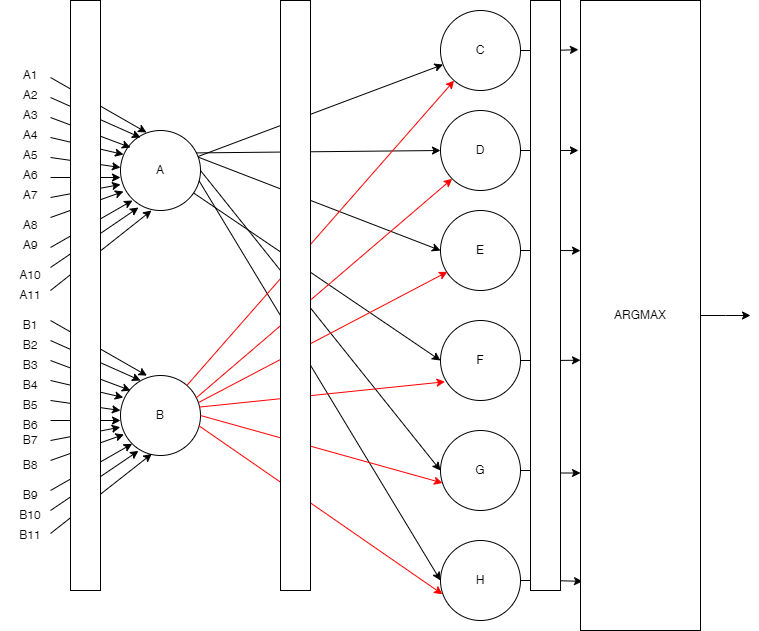

The diagram above was exported from draw.io. Its source (the exported page's mxGraphModel, read from the mxfile embedded in the PNG):
<mxGraphModel dx="1658" dy="828" grid="1" gridSize="10" guides="1" tooltips="1" connect="1" arrows="1" fold="1" page="1" pageScale="1" pageWidth="827" pageHeight="1169" math="0" shadow="0">
  <root>
    <mxCell id="0" />
    <mxCell id="1" parent="0" />
    <mxCell id="E5tgramYz_pTEYkIixOJ-1" value="A" style="ellipse;whiteSpace=wrap;html=1;aspect=fixed;" parent="1" vertex="1">
      <mxGeometry x="130" y="290" width="80" height="80" as="geometry" />
    </mxCell>
    <mxCell id="4To8R8yIKyjP5nJxV1hI-5" style="edgeStyle=orthogonalEdgeStyle;rounded=0;orthogonalLoop=1;jettySize=auto;html=1;exitX=1;exitY=0.5;exitDx=0;exitDy=0;entryX=-0.017;entryY=0.078;entryDx=0;entryDy=0;entryPerimeter=0;" edge="1" parent="1" source="E5tgramYz_pTEYkIixOJ-3" target="4To8R8yIKyjP5nJxV1hI-4">
      <mxGeometry relative="1" as="geometry" />
    </mxCell>
    <mxCell id="E5tgramYz_pTEYkIixOJ-3" value="C" style="ellipse;whiteSpace=wrap;html=1;aspect=fixed;" parent="1" vertex="1">
      <mxGeometry x="450" y="170" width="80" height="80" as="geometry" />
    </mxCell>
    <mxCell id="4To8R8yIKyjP5nJxV1hI-6" style="edgeStyle=orthogonalEdgeStyle;rounded=0;orthogonalLoop=1;jettySize=auto;html=1;exitX=1;exitY=0.5;exitDx=0;exitDy=0;entryX=-0.017;entryY=0.238;entryDx=0;entryDy=0;entryPerimeter=0;" edge="1" parent="1" source="E5tgramYz_pTEYkIixOJ-4" target="4To8R8yIKyjP5nJxV1hI-4">
      <mxGeometry relative="1" as="geometry" />
    </mxCell>
    <mxCell id="E5tgramYz_pTEYkIixOJ-4" value="D" style="ellipse;whiteSpace=wrap;html=1;aspect=fixed;" parent="1" vertex="1">
      <mxGeometry x="450" y="270" width="80" height="80" as="geometry" />
    </mxCell>
    <mxCell id="4To8R8yIKyjP5nJxV1hI-7" style="edgeStyle=orthogonalEdgeStyle;rounded=0;orthogonalLoop=1;jettySize=auto;html=1;exitX=1;exitY=0.5;exitDx=0;exitDy=0;entryX=0;entryY=0.397;entryDx=0;entryDy=0;entryPerimeter=0;" edge="1" parent="1" source="E5tgramYz_pTEYkIixOJ-5" target="4To8R8yIKyjP5nJxV1hI-4">
      <mxGeometry relative="1" as="geometry" />
    </mxCell>
    <mxCell id="E5tgramYz_pTEYkIixOJ-5" value="E" style="ellipse;whiteSpace=wrap;html=1;aspect=fixed;" parent="1" vertex="1">
      <mxGeometry x="450" y="370" width="80" height="80" as="geometry" />
    </mxCell>
    <mxCell id="4To8R8yIKyjP5nJxV1hI-8" style="edgeStyle=orthogonalEdgeStyle;rounded=0;orthogonalLoop=1;jettySize=auto;html=1;exitX=1;exitY=0.5;exitDx=0;exitDy=0;entryX=0;entryY=0.571;entryDx=0;entryDy=0;entryPerimeter=0;" edge="1" parent="1" source="E5tgramYz_pTEYkIixOJ-6" target="4To8R8yIKyjP5nJxV1hI-4">
      <mxGeometry relative="1" as="geometry" />
    </mxCell>
    <mxCell id="E5tgramYz_pTEYkIixOJ-6" value="F" style="ellipse;whiteSpace=wrap;html=1;aspect=fixed;" parent="1" vertex="1">
      <mxGeometry x="450" y="480" width="80" height="80" as="geometry" />
    </mxCell>
    <mxCell id="4To8R8yIKyjP5nJxV1hI-9" style="edgeStyle=orthogonalEdgeStyle;rounded=0;orthogonalLoop=1;jettySize=auto;html=1;exitX=1;exitY=0.5;exitDx=0;exitDy=0;entryX=0;entryY=0.75;entryDx=0;entryDy=0;" edge="1" parent="1" source="E5tgramYz_pTEYkIixOJ-7" target="4To8R8yIKyjP5nJxV1hI-4">
      <mxGeometry relative="1" as="geometry" />
    </mxCell>
    <mxCell id="E5tgramYz_pTEYkIixOJ-7" value="G" style="ellipse;whiteSpace=wrap;html=1;aspect=fixed;" parent="1" vertex="1">
      <mxGeometry x="450" y="590" width="80" height="80" as="geometry" />
    </mxCell>
    <mxCell id="4To8R8yIKyjP5nJxV1hI-10" style="edgeStyle=orthogonalEdgeStyle;rounded=0;orthogonalLoop=1;jettySize=auto;html=1;exitX=1;exitY=0.5;exitDx=0;exitDy=0;entryX=0.017;entryY=0.922;entryDx=0;entryDy=0;entryPerimeter=0;" edge="1" parent="1" source="E5tgramYz_pTEYkIixOJ-8" target="4To8R8yIKyjP5nJxV1hI-4">
      <mxGeometry relative="1" as="geometry" />
    </mxCell>
    <mxCell id="E5tgramYz_pTEYkIixOJ-8" value="H" style="ellipse;whiteSpace=wrap;html=1;aspect=fixed;" parent="1" vertex="1">
      <mxGeometry x="450" y="700" width="80" height="80" as="geometry" />
    </mxCell>
    <mxCell id="E5tgramYz_pTEYkIixOJ-15" value="" style="endArrow=classic;html=1;rounded=0;" parent="1" source="E5tgramYz_pTEYkIixOJ-1" target="E5tgramYz_pTEYkIixOJ-3" edge="1">
      <mxGeometry width="50" height="50" relative="1" as="geometry">
        <mxPoint x="510" y="120" as="sourcePoint" />
        <mxPoint x="560" y="70" as="targetPoint" />
      </mxGeometry>
    </mxCell>
    <mxCell id="E5tgramYz_pTEYkIixOJ-17" value="" style="endArrow=classic;html=1;rounded=0;entryX=0;entryY=0.5;entryDx=0;entryDy=0;exitX=0.946;exitY=0.28;exitDx=0;exitDy=0;exitPerimeter=0;" parent="1" source="E5tgramYz_pTEYkIixOJ-1" target="E5tgramYz_pTEYkIixOJ-4" edge="1">
      <mxGeometry width="50" height="50" relative="1" as="geometry">
        <mxPoint x="290" y="470" as="sourcePoint" />
        <mxPoint x="260" y="350" as="targetPoint" />
      </mxGeometry>
    </mxCell>
    <mxCell id="E5tgramYz_pTEYkIixOJ-18" value="" style="endArrow=classic;html=1;rounded=0;entryX=0;entryY=0.5;entryDx=0;entryDy=0;exitX=0.979;exitY=0.336;exitDx=0;exitDy=0;exitPerimeter=0;" parent="1" source="E5tgramYz_pTEYkIixOJ-1" target="E5tgramYz_pTEYkIixOJ-5" edge="1">
      <mxGeometry width="50" height="50" relative="1" as="geometry">
        <mxPoint x="220" y="400" as="sourcePoint" />
        <mxPoint x="600" y="150" as="targetPoint" />
      </mxGeometry>
    </mxCell>
    <mxCell id="E5tgramYz_pTEYkIixOJ-19" value="" style="endArrow=classic;html=1;rounded=0;entryX=0;entryY=0.5;entryDx=0;entryDy=0;" parent="1" source="E5tgramYz_pTEYkIixOJ-1" target="E5tgramYz_pTEYkIixOJ-6" edge="1">
      <mxGeometry width="50" height="50" relative="1" as="geometry">
        <mxPoint x="360" y="430" as="sourcePoint" />
        <mxPoint x="410" y="380" as="targetPoint" />
      </mxGeometry>
    </mxCell>
    <mxCell id="E5tgramYz_pTEYkIixOJ-20" value="" style="endArrow=classic;html=1;rounded=0;entryX=0;entryY=0.5;entryDx=0;entryDy=0;exitX=1;exitY=0.5;exitDx=0;exitDy=0;" parent="1" source="E5tgramYz_pTEYkIixOJ-1" target="E5tgramYz_pTEYkIixOJ-7" edge="1">
      <mxGeometry width="50" height="50" relative="1" as="geometry">
        <mxPoint x="200" y="530" as="sourcePoint" />
        <mxPoint x="580" y="476" as="targetPoint" />
      </mxGeometry>
    </mxCell>
    <mxCell id="E5tgramYz_pTEYkIixOJ-21" value="" style="endArrow=classic;html=1;rounded=0;entryX=0;entryY=0.5;entryDx=0;entryDy=0;exitX=0.983;exitY=0.63;exitDx=0;exitDy=0;exitPerimeter=0;" parent="1" source="E5tgramYz_pTEYkIixOJ-1" target="E5tgramYz_pTEYkIixOJ-8" edge="1">
      <mxGeometry width="50" height="50" relative="1" as="geometry">
        <mxPoint x="210" y="480" as="sourcePoint" />
        <mxPoint x="590" y="530" as="targetPoint" />
      </mxGeometry>
    </mxCell>
    <mxCell id="E5tgramYz_pTEYkIixOJ-29" value="B" style="ellipse;whiteSpace=wrap;html=1;aspect=fixed;strokeColor=#000000;" parent="1" vertex="1">
      <mxGeometry x="130" y="535" width="80" height="80" as="geometry" />
    </mxCell>
    <mxCell id="E5tgramYz_pTEYkIixOJ-30" value="" style="endArrow=classic;html=1;rounded=0;strokeColor=#FF0000;" parent="1" source="E5tgramYz_pTEYkIixOJ-29" target="E5tgramYz_pTEYkIixOJ-3" edge="1">
      <mxGeometry width="50" height="50" relative="1" as="geometry">
        <mxPoint x="510" y="285" as="sourcePoint" />
        <mxPoint x="599" y="230" as="targetPoint" />
      </mxGeometry>
    </mxCell>
    <mxCell id="E5tgramYz_pTEYkIixOJ-31" value="" style="endArrow=classic;html=1;rounded=0;entryX=0;entryY=1;entryDx=0;entryDy=0;exitX=0.946;exitY=0.28;exitDx=0;exitDy=0;exitPerimeter=0;strokeColor=#FF0000;" parent="1" source="E5tgramYz_pTEYkIixOJ-29" target="E5tgramYz_pTEYkIixOJ-4" edge="1">
      <mxGeometry width="50" height="50" relative="1" as="geometry">
        <mxPoint x="290" y="635" as="sourcePoint" />
        <mxPoint x="590" y="305" as="targetPoint" />
      </mxGeometry>
    </mxCell>
    <mxCell id="E5tgramYz_pTEYkIixOJ-32" value="" style="endArrow=classic;html=1;rounded=0;entryX=0.087;entryY=0.766;entryDx=0;entryDy=0;exitX=0.979;exitY=0.336;exitDx=0;exitDy=0;exitPerimeter=0;strokeColor=#FF0000;entryPerimeter=0;" parent="1" source="E5tgramYz_pTEYkIixOJ-29" target="E5tgramYz_pTEYkIixOJ-5" edge="1">
      <mxGeometry width="50" height="50" relative="1" as="geometry">
        <mxPoint x="220" y="565" as="sourcePoint" />
        <mxPoint x="590" y="405" as="targetPoint" />
      </mxGeometry>
    </mxCell>
    <mxCell id="E5tgramYz_pTEYkIixOJ-33" value="" style="endArrow=classic;html=1;rounded=0;entryX=0.056;entryY=0.766;entryDx=0;entryDy=0;strokeColor=#FF0000;entryPerimeter=0;exitX=0.983;exitY=0.395;exitDx=0;exitDy=0;exitPerimeter=0;" parent="1" source="E5tgramYz_pTEYkIixOJ-29" target="E5tgramYz_pTEYkIixOJ-6" edge="1">
      <mxGeometry width="50" height="50" relative="1" as="geometry">
        <mxPoint x="360" y="595" as="sourcePoint" />
        <mxPoint x="590" y="515" as="targetPoint" />
      </mxGeometry>
    </mxCell>
    <mxCell id="E5tgramYz_pTEYkIixOJ-34" value="" style="endArrow=classic;html=1;rounded=0;entryX=0.025;entryY=0.656;entryDx=0;entryDy=0;exitX=1;exitY=0.5;exitDx=0;exitDy=0;strokeColor=#FF0000;entryPerimeter=0;" parent="1" source="E5tgramYz_pTEYkIixOJ-29" target="E5tgramYz_pTEYkIixOJ-7" edge="1">
      <mxGeometry width="50" height="50" relative="1" as="geometry">
        <mxPoint x="200" y="695" as="sourcePoint" />
        <mxPoint x="590" y="625" as="targetPoint" />
      </mxGeometry>
    </mxCell>
    <mxCell id="E5tgramYz_pTEYkIixOJ-35" value="" style="endArrow=classic;html=1;rounded=0;entryX=0.025;entryY=0.672;entryDx=0;entryDy=0;exitX=0.983;exitY=0.63;exitDx=0;exitDy=0;exitPerimeter=0;strokeColor=#FF0000;entryPerimeter=0;" parent="1" source="E5tgramYz_pTEYkIixOJ-29" target="E5tgramYz_pTEYkIixOJ-8" edge="1">
      <mxGeometry width="50" height="50" relative="1" as="geometry">
        <mxPoint x="210" y="645" as="sourcePoint" />
        <mxPoint x="590" y="735" as="targetPoint" />
      </mxGeometry>
    </mxCell>
    <mxCell id="E5tgramYz_pTEYkIixOJ-41" value="" style="endArrow=classic;html=1;rounded=0;" parent="1" edge="1">
      <mxGeometry width="50" height="50" relative="1" as="geometry">
        <mxPoint x="60" y="580" as="sourcePoint" />
        <mxPoint x="130" y="580" as="targetPoint" />
      </mxGeometry>
    </mxCell>
    <mxCell id="E5tgramYz_pTEYkIixOJ-42" value="" style="endArrow=classic;html=1;rounded=0;entryX=0.043;entryY=0.737;entryDx=0;entryDy=0;entryPerimeter=0;" parent="1" target="E5tgramYz_pTEYkIixOJ-29" edge="1">
      <mxGeometry width="50" height="50" relative="1" as="geometry">
        <mxPoint x="60" y="620" as="sourcePoint" />
        <mxPoint x="130" y="610" as="targetPoint" />
      </mxGeometry>
    </mxCell>
    <mxCell id="E5tgramYz_pTEYkIixOJ-44" value="" style="endArrow=classic;html=1;rounded=0;entryX=0.225;entryY=0.942;entryDx=0;entryDy=0;entryPerimeter=0;" parent="1" target="E5tgramYz_pTEYkIixOJ-29" edge="1">
      <mxGeometry width="50" height="50" relative="1" as="geometry">
        <mxPoint x="60" y="670" as="sourcePoint" />
        <mxPoint x="130" y="670" as="targetPoint" />
      </mxGeometry>
    </mxCell>
    <mxCell id="E5tgramYz_pTEYkIixOJ-45" value="" style="endArrow=classic;html=1;rounded=0;entryX=0.391;entryY=0.98;entryDx=0;entryDy=0;entryPerimeter=0;" parent="1" target="E5tgramYz_pTEYkIixOJ-29" edge="1">
      <mxGeometry width="50" height="50" relative="1" as="geometry">
        <mxPoint x="60" y="693" as="sourcePoint" />
        <mxPoint x="133" y="667" as="targetPoint" />
      </mxGeometry>
    </mxCell>
    <mxCell id="E5tgramYz_pTEYkIixOJ-46" value="" style="endArrow=classic;html=1;rounded=0;entryX=0;entryY=1;entryDx=0;entryDy=0;" parent="1" target="E5tgramYz_pTEYkIixOJ-29" edge="1">
      <mxGeometry width="50" height="50" relative="1" as="geometry">
        <mxPoint x="60" y="650" as="sourcePoint" />
        <mxPoint x="131" y="655" as="targetPoint" />
      </mxGeometry>
    </mxCell>
    <mxCell id="E5tgramYz_pTEYkIixOJ-47" value="" style="endArrow=classic;html=1;rounded=0;entryX=-0.003;entryY=0.646;entryDx=0;entryDy=0;entryPerimeter=0;" parent="1" target="E5tgramYz_pTEYkIixOJ-29" edge="1">
      <mxGeometry width="50" height="50" relative="1" as="geometry">
        <mxPoint x="60" y="600" as="sourcePoint" />
        <mxPoint x="130" y="590" as="targetPoint" />
      </mxGeometry>
    </mxCell>
    <mxCell id="E5tgramYz_pTEYkIixOJ-48" value="" style="endArrow=classic;html=1;rounded=0;" parent="1" edge="1">
      <mxGeometry width="50" height="50" relative="1" as="geometry">
        <mxPoint x="60" y="560" as="sourcePoint" />
        <mxPoint x="130" y="570" as="targetPoint" />
      </mxGeometry>
    </mxCell>
    <mxCell id="E5tgramYz_pTEYkIixOJ-49" value="" style="endArrow=classic;html=1;rounded=0;entryX=0.035;entryY=0.275;entryDx=0;entryDy=0;entryPerimeter=0;" parent="1" target="E5tgramYz_pTEYkIixOJ-29" edge="1">
      <mxGeometry width="50" height="50" relative="1" as="geometry">
        <mxPoint x="60" y="540" as="sourcePoint" />
        <mxPoint x="130" y="560" as="targetPoint" />
      </mxGeometry>
    </mxCell>
    <mxCell id="E5tgramYz_pTEYkIixOJ-50" value="" style="endArrow=classic;html=1;rounded=0;" parent="1" edge="1">
      <mxGeometry width="50" height="50" relative="1" as="geometry">
        <mxPoint x="60" y="520" as="sourcePoint" />
        <mxPoint x="140" y="550" as="targetPoint" />
      </mxGeometry>
    </mxCell>
    <mxCell id="E5tgramYz_pTEYkIixOJ-51" value="" style="endArrow=classic;html=1;rounded=0;" parent="1" edge="1">
      <mxGeometry width="50" height="50" relative="1" as="geometry">
        <mxPoint x="60" y="500" as="sourcePoint" />
        <mxPoint x="150" y="540" as="targetPoint" />
      </mxGeometry>
    </mxCell>
    <mxCell id="E5tgramYz_pTEYkIixOJ-52" value="" style="endArrow=classic;html=1;rounded=0;entryX=0.331;entryY=0.002;entryDx=0;entryDy=0;entryPerimeter=0;" parent="1" target="E5tgramYz_pTEYkIixOJ-29" edge="1">
      <mxGeometry width="50" height="50" relative="1" as="geometry">
        <mxPoint x="60" y="480" as="sourcePoint" />
        <mxPoint x="150" y="520" as="targetPoint" />
      </mxGeometry>
    </mxCell>
    <mxCell id="E5tgramYz_pTEYkIixOJ-75" value="" style="endArrow=classic;html=1;rounded=0;" parent="1" edge="1">
      <mxGeometry width="50" height="50" relative="1" as="geometry">
        <mxPoint x="60" y="337" as="sourcePoint" />
        <mxPoint x="130" y="337" as="targetPoint" />
      </mxGeometry>
    </mxCell>
    <mxCell id="E5tgramYz_pTEYkIixOJ-76" value="" style="endArrow=classic;html=1;rounded=0;entryX=0.043;entryY=0.737;entryDx=0;entryDy=0;entryPerimeter=0;" parent="1" edge="1">
      <mxGeometry width="50" height="50" relative="1" as="geometry">
        <mxPoint x="60" y="377" as="sourcePoint" />
        <mxPoint x="133" y="351" as="targetPoint" />
      </mxGeometry>
    </mxCell>
    <mxCell id="E5tgramYz_pTEYkIixOJ-77" value="" style="endArrow=classic;html=1;rounded=0;entryX=0.225;entryY=0.942;entryDx=0;entryDy=0;entryPerimeter=0;" parent="1" edge="1">
      <mxGeometry width="50" height="50" relative="1" as="geometry">
        <mxPoint x="60" y="427" as="sourcePoint" />
        <mxPoint x="148" y="367" as="targetPoint" />
      </mxGeometry>
    </mxCell>
    <mxCell id="E5tgramYz_pTEYkIixOJ-78" value="" style="endArrow=classic;html=1;rounded=0;entryX=0.391;entryY=0.98;entryDx=0;entryDy=0;entryPerimeter=0;" parent="1" edge="1">
      <mxGeometry width="50" height="50" relative="1" as="geometry">
        <mxPoint x="60" y="450" as="sourcePoint" />
        <mxPoint x="161" y="370" as="targetPoint" />
      </mxGeometry>
    </mxCell>
    <mxCell id="E5tgramYz_pTEYkIixOJ-79" value="" style="endArrow=classic;html=1;rounded=0;entryX=0;entryY=1;entryDx=0;entryDy=0;" parent="1" edge="1">
      <mxGeometry width="50" height="50" relative="1" as="geometry">
        <mxPoint x="60" y="407" as="sourcePoint" />
        <mxPoint x="142" y="360" as="targetPoint" />
      </mxGeometry>
    </mxCell>
    <mxCell id="E5tgramYz_pTEYkIixOJ-80" value="" style="endArrow=classic;html=1;rounded=0;entryX=-0.003;entryY=0.646;entryDx=0;entryDy=0;entryPerimeter=0;" parent="1" edge="1">
      <mxGeometry width="50" height="50" relative="1" as="geometry">
        <mxPoint x="60" y="357" as="sourcePoint" />
        <mxPoint x="130" y="344" as="targetPoint" />
      </mxGeometry>
    </mxCell>
    <mxCell id="E5tgramYz_pTEYkIixOJ-81" value="" style="endArrow=classic;html=1;rounded=0;" parent="1" edge="1">
      <mxGeometry width="50" height="50" relative="1" as="geometry">
        <mxPoint x="60" y="317" as="sourcePoint" />
        <mxPoint x="130" y="327" as="targetPoint" />
      </mxGeometry>
    </mxCell>
    <mxCell id="E5tgramYz_pTEYkIixOJ-82" value="" style="endArrow=classic;html=1;rounded=0;entryX=0.035;entryY=0.275;entryDx=0;entryDy=0;entryPerimeter=0;" parent="1" edge="1">
      <mxGeometry width="50" height="50" relative="1" as="geometry">
        <mxPoint x="60" y="297" as="sourcePoint" />
        <mxPoint x="133" y="314" as="targetPoint" />
      </mxGeometry>
    </mxCell>
    <mxCell id="E5tgramYz_pTEYkIixOJ-83" value="" style="endArrow=classic;html=1;rounded=0;" parent="1" edge="1">
      <mxGeometry width="50" height="50" relative="1" as="geometry">
        <mxPoint x="60" y="277" as="sourcePoint" />
        <mxPoint x="140" y="307" as="targetPoint" />
      </mxGeometry>
    </mxCell>
    <mxCell id="E5tgramYz_pTEYkIixOJ-84" value="" style="endArrow=classic;html=1;rounded=0;" parent="1" edge="1">
      <mxGeometry width="50" height="50" relative="1" as="geometry">
        <mxPoint x="60" y="257" as="sourcePoint" />
        <mxPoint x="150" y="297" as="targetPoint" />
      </mxGeometry>
    </mxCell>
    <mxCell id="E5tgramYz_pTEYkIixOJ-85" value="" style="endArrow=classic;html=1;rounded=0;entryX=0.331;entryY=0.002;entryDx=0;entryDy=0;entryPerimeter=0;" parent="1" edge="1">
      <mxGeometry width="50" height="50" relative="1" as="geometry">
        <mxPoint x="60" y="237" as="sourcePoint" />
        <mxPoint x="156" y="292" as="targetPoint" />
      </mxGeometry>
    </mxCell>
    <mxCell id="E5tgramYz_pTEYkIixOJ-86" value="A1" style="text;html=1;strokeColor=none;fillColor=none;align=center;verticalAlign=middle;whiteSpace=wrap;rounded=0;" parent="1" vertex="1">
      <mxGeometry x="10" y="220" width="60" height="30" as="geometry" />
    </mxCell>
    <mxCell id="E5tgramYz_pTEYkIixOJ-87" value="A2" style="text;html=1;strokeColor=none;fillColor=none;align=center;verticalAlign=middle;whiteSpace=wrap;rounded=0;" parent="1" vertex="1">
      <mxGeometry x="10" y="240" width="60" height="30" as="geometry" />
    </mxCell>
    <mxCell id="E5tgramYz_pTEYkIixOJ-88" value="A3" style="text;html=1;strokeColor=none;fillColor=none;align=center;verticalAlign=middle;whiteSpace=wrap;rounded=0;" parent="1" vertex="1">
      <mxGeometry x="10" y="260" width="60" height="30" as="geometry" />
    </mxCell>
    <mxCell id="E5tgramYz_pTEYkIixOJ-89" value="A4" style="text;html=1;strokeColor=none;fillColor=none;align=center;verticalAlign=middle;whiteSpace=wrap;rounded=0;" parent="1" vertex="1">
      <mxGeometry x="10" y="280" width="60" height="30" as="geometry" />
    </mxCell>
    <mxCell id="E5tgramYz_pTEYkIixOJ-90" value="A5" style="text;html=1;strokeColor=none;fillColor=none;align=center;verticalAlign=middle;whiteSpace=wrap;rounded=0;" parent="1" vertex="1">
      <mxGeometry x="10" y="300" width="60" height="30" as="geometry" />
    </mxCell>
    <mxCell id="E5tgramYz_pTEYkIixOJ-91" value="A6" style="text;html=1;strokeColor=none;fillColor=none;align=center;verticalAlign=middle;whiteSpace=wrap;rounded=0;" parent="1" vertex="1">
      <mxGeometry x="10" y="320" width="60" height="30" as="geometry" />
    </mxCell>
    <mxCell id="E5tgramYz_pTEYkIixOJ-92" value="A7" style="text;html=1;strokeColor=none;fillColor=none;align=center;verticalAlign=middle;whiteSpace=wrap;rounded=0;" parent="1" vertex="1">
      <mxGeometry x="10" y="340" width="60" height="30" as="geometry" />
    </mxCell>
    <mxCell id="E5tgramYz_pTEYkIixOJ-93" value="A8" style="text;html=1;strokeColor=none;fillColor=none;align=center;verticalAlign=middle;whiteSpace=wrap;rounded=0;" parent="1" vertex="1">
      <mxGeometry x="10" y="370" width="60" height="30" as="geometry" />
    </mxCell>
    <mxCell id="E5tgramYz_pTEYkIixOJ-94" value="A9" style="text;html=1;strokeColor=none;fillColor=none;align=center;verticalAlign=middle;whiteSpace=wrap;rounded=0;fontStyle=0" parent="1" vertex="1">
      <mxGeometry x="10" y="390" width="60" height="30" as="geometry" />
    </mxCell>
    <mxCell id="E5tgramYz_pTEYkIixOJ-95" value="A10" style="text;html=1;strokeColor=none;fillColor=none;align=center;verticalAlign=middle;whiteSpace=wrap;rounded=0;" parent="1" vertex="1">
      <mxGeometry x="10" y="420" width="60" height="30" as="geometry" />
    </mxCell>
    <mxCell id="E5tgramYz_pTEYkIixOJ-96" value="A11" style="text;html=1;strokeColor=none;fillColor=none;align=center;verticalAlign=middle;whiteSpace=wrap;rounded=0;" parent="1" vertex="1">
      <mxGeometry x="10" y="440" width="60" height="30" as="geometry" />
    </mxCell>
    <mxCell id="E5tgramYz_pTEYkIixOJ-97" value="B1" style="text;html=1;strokeColor=none;fillColor=none;align=center;verticalAlign=middle;whiteSpace=wrap;rounded=0;" parent="1" vertex="1">
      <mxGeometry x="10" y="470" width="60" height="30" as="geometry" />
    </mxCell>
    <mxCell id="E5tgramYz_pTEYkIixOJ-98" value="B2" style="text;html=1;strokeColor=none;fillColor=none;align=center;verticalAlign=middle;whiteSpace=wrap;rounded=0;" parent="1" vertex="1">
      <mxGeometry x="10" y="490" width="60" height="30" as="geometry" />
    </mxCell>
    <mxCell id="E5tgramYz_pTEYkIixOJ-99" value="B3" style="text;html=1;strokeColor=none;fillColor=none;align=center;verticalAlign=middle;whiteSpace=wrap;rounded=0;" parent="1" vertex="1">
      <mxGeometry x="10" y="510" width="60" height="30" as="geometry" />
    </mxCell>
    <mxCell id="E5tgramYz_pTEYkIixOJ-100" value="B4" style="text;html=1;strokeColor=none;fillColor=none;align=center;verticalAlign=middle;whiteSpace=wrap;rounded=0;" parent="1" vertex="1">
      <mxGeometry x="10" y="530" width="60" height="30" as="geometry" />
    </mxCell>
    <mxCell id="E5tgramYz_pTEYkIixOJ-101" value="B5" style="text;html=1;strokeColor=none;fillColor=none;align=center;verticalAlign=middle;whiteSpace=wrap;rounded=0;" parent="1" vertex="1">
      <mxGeometry x="10" y="550" width="60" height="30" as="geometry" />
    </mxCell>
    <mxCell id="E5tgramYz_pTEYkIixOJ-102" value="B6" style="text;html=1;strokeColor=none;fillColor=none;align=center;verticalAlign=middle;whiteSpace=wrap;rounded=0;" parent="1" vertex="1">
      <mxGeometry x="10" y="570" width="60" height="30" as="geometry" />
    </mxCell>
    <mxCell id="E5tgramYz_pTEYkIixOJ-103" value="B7" style="text;html=1;strokeColor=none;fillColor=none;align=center;verticalAlign=middle;whiteSpace=wrap;rounded=0;" parent="1" vertex="1">
      <mxGeometry x="10" y="585" width="60" height="30" as="geometry" />
    </mxCell>
    <mxCell id="E5tgramYz_pTEYkIixOJ-104" value="B8" style="text;html=1;strokeColor=none;fillColor=none;align=center;verticalAlign=middle;whiteSpace=wrap;rounded=0;" parent="1" vertex="1">
      <mxGeometry x="10" y="610" width="60" height="30" as="geometry" />
    </mxCell>
    <mxCell id="E5tgramYz_pTEYkIixOJ-105" value="B9" style="text;html=1;strokeColor=none;fillColor=none;align=center;verticalAlign=middle;whiteSpace=wrap;rounded=0;fontStyle=0" parent="1" vertex="1">
      <mxGeometry x="10" y="640" width="60" height="30" as="geometry" />
    </mxCell>
    <mxCell id="E5tgramYz_pTEYkIixOJ-106" value="B10" style="text;html=1;strokeColor=none;fillColor=none;align=center;verticalAlign=middle;whiteSpace=wrap;rounded=0;" parent="1" vertex="1">
      <mxGeometry x="10" y="660" width="60" height="30" as="geometry" />
    </mxCell>
    <mxCell id="E5tgramYz_pTEYkIixOJ-107" value="B11" style="text;html=1;strokeColor=none;fillColor=none;align=center;verticalAlign=middle;whiteSpace=wrap;rounded=0;" parent="1" vertex="1">
      <mxGeometry x="10" y="680" width="60" height="30" as="geometry" />
    </mxCell>
    <mxCell id="4To8R8yIKyjP5nJxV1hI-11" style="edgeStyle=orthogonalEdgeStyle;rounded=0;orthogonalLoop=1;jettySize=auto;html=1;exitX=1;exitY=0.5;exitDx=0;exitDy=0;" edge="1" parent="1" source="4To8R8yIKyjP5nJxV1hI-4">
      <mxGeometry relative="1" as="geometry">
        <mxPoint x="760" y="475" as="targetPoint" />
      </mxGeometry>
    </mxCell>
    <mxCell id="4To8R8yIKyjP5nJxV1hI-4" value="ARGMAX" style="rounded=0;whiteSpace=wrap;html=1;" vertex="1" parent="1">
      <mxGeometry x="590" y="160" width="120" height="630" as="geometry" />
    </mxCell>
    <mxCell id="4To8R8yIKyjP5nJxV1hI-12" value="" style="rounded=0;whiteSpace=wrap;html=1;" vertex="1" parent="1">
      <mxGeometry x="80" y="160" width="30" height="590" as="geometry" />
    </mxCell>
    <mxCell id="4To8R8yIKyjP5nJxV1hI-13" value="" style="rounded=0;whiteSpace=wrap;html=1;" vertex="1" parent="1">
      <mxGeometry x="290" y="160" width="30" height="590" as="geometry" />
    </mxCell>
    <mxCell id="4To8R8yIKyjP5nJxV1hI-14" value="" style="rounded=0;whiteSpace=wrap;html=1;" vertex="1" parent="1">
      <mxGeometry x="540" y="160" width="30" height="590" as="geometry" />
    </mxCell>
  </root>
</mxGraphModel>